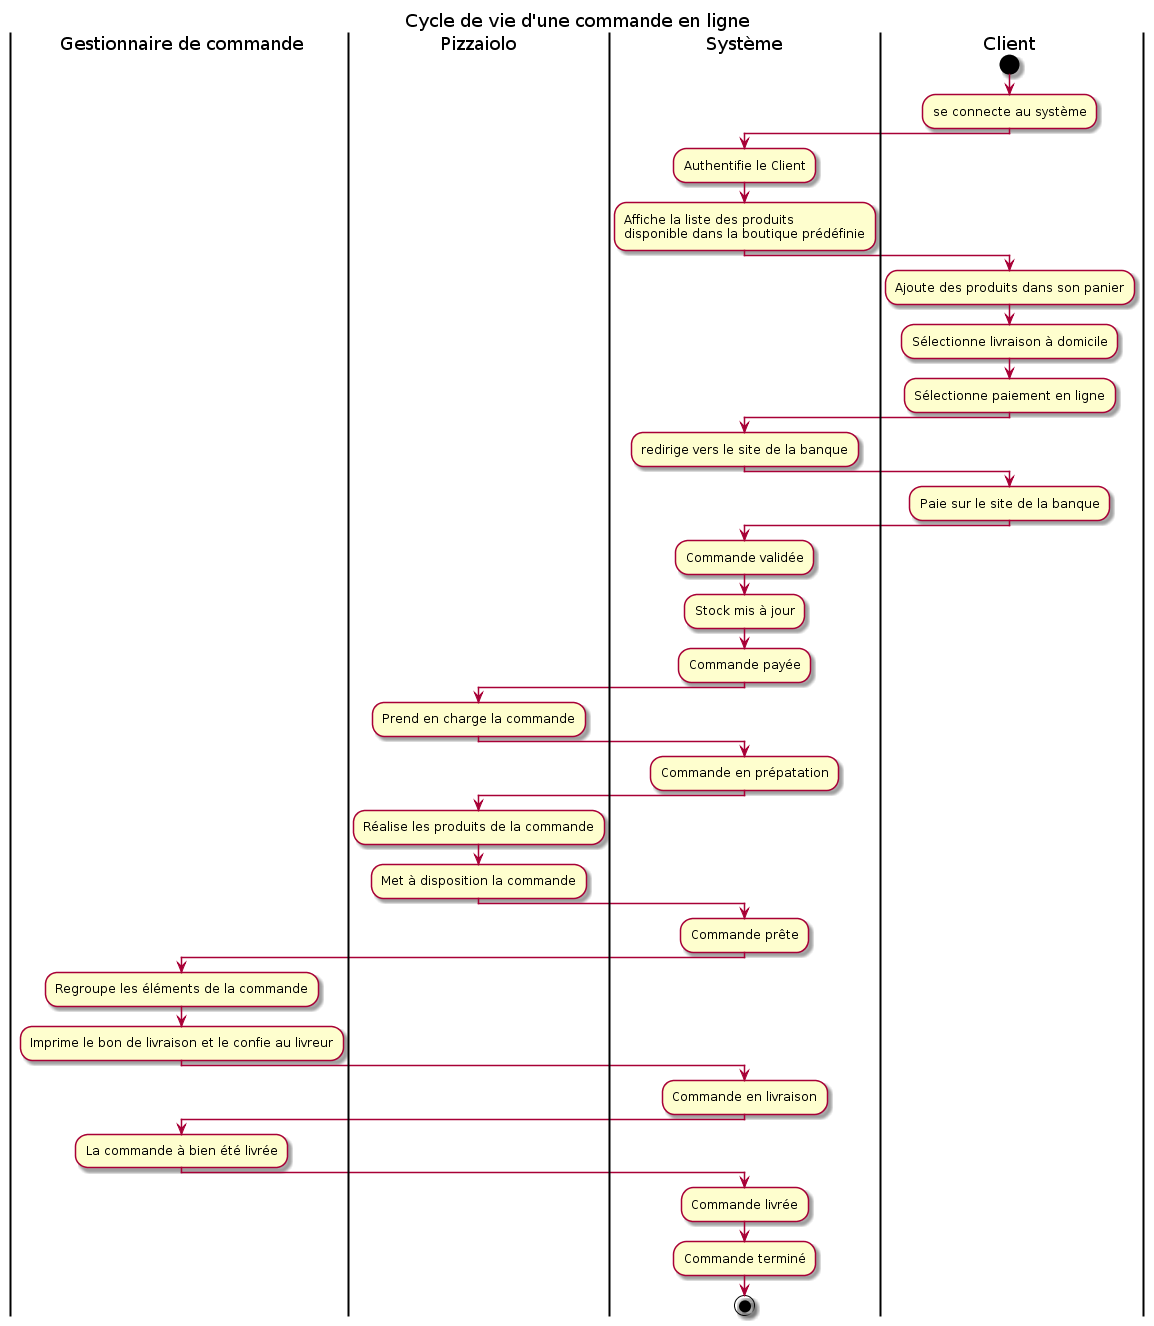

The diagram above was rendered by PlantUML. Its source (embedded in the PNG):
@startuml 04_workflow
title Cycle de vie d'une commande en ligne


|Gestionnaire de commande|
|Pizzaiolo|
|Système|
|Client|

start
|Client|
:se connecte au système;
|Système|
:Authentifie le Client;
:Affiche la liste des produits 
disponible dans la boutique prédéfinie;
|Client|
:Ajoute des produits dans son panier;
:Sélectionne livraison à domicile;
:Sélectionne paiement en ligne;
|Système|
:redirige vers le site de la banque;
|Client|
:Paie sur le site de la banque;
|Système|
:Commande validée;
:Stock mis à jour;
:Commande payée;
|Pizzaiolo|
:Prend en charge la commande;
|Système|
:Commande en prépatation;
|Pizzaiolo|
:Réalise les produits de la commande;
:Met à disposition la commande;
|Système|
:Commande prête;
|Gestionnaire de commande|
:Regroupe les éléments de la commande;
:Imprime le bon de livraison et le confie au livreur;
|Système|
:Commande en livraison;
|Gestionnaire de commande|
:La commande à bien été livrée;
|Système|
:Commande livrée;
:Commande terminé;


stop

@enduml